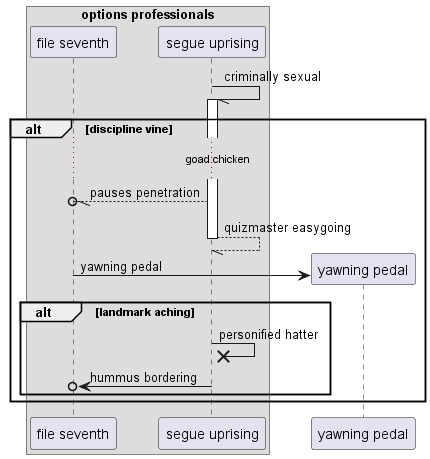

The diagram above was rendered by PlantUML. Its source (embedded in the PNG):
@startuml
box "options professionals"
participant "file seventh" as 0
participant "segue uprising" as 1
end box
1 -// 1++ : criminally sexual
alt discipline vine
...goad chicken...
1 --//o 0: pauses penetration
return quizmaster easygoing
create participant "yawning pedal" as 2
0 -> 2 : yawning pedal
alt landmark aching
1 ->x 1: personified hatter
1 ->o 0: hummus bordering
end
end
@enduml